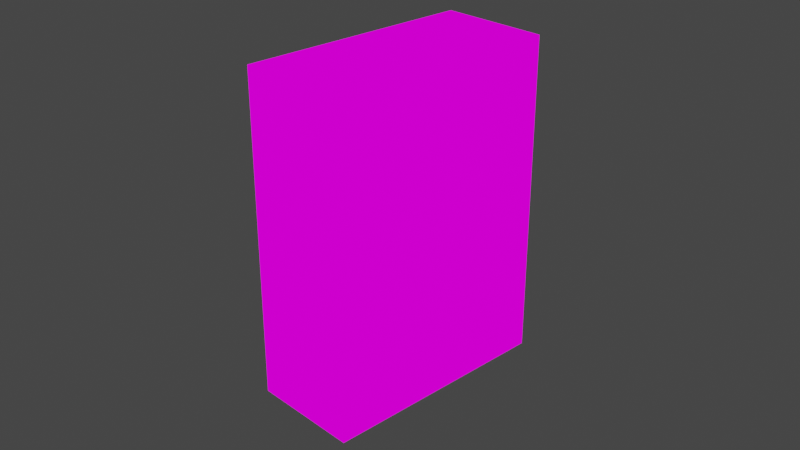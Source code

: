 # Source: product_box.blend  (saved by Blender 2.82.7; exported with 4.5.12 LTS)
import bpy
from mathutils import Matrix  # noqa: F401  (used for matrix-valued properties, if any)

bpy.ops.wm.read_factory_settings(use_empty=True)
scene = bpy.context.scene
scene.name = 'Scene'

# ---- collections
col_collection = bpy.data.collections.new('Collection'); scene.collection.children.link(col_collection)

# ---- images (referenced by path relative to the original .blend; pixels are not part of the script)
import os
ASSET_DIR = os.environ.get("B2B_ASSET_DIR", "")  # directory of the original .blend (textures are referenced by path, not embedded)
HERE = os.path.dirname(os.path.abspath(__file__))  # packed textures are extracted next to this script under _unpacked/

def load_image(name, relpath, width, height, colorspace="sRGB"):
    """Load a texture the original file referenced (path relative to the .blend, or extracted next to this script)."""
    p = next((c for c in (os.path.join(HERE, relpath), os.path.join(ASSET_DIR, relpath)) if relpath and os.path.exists(c)), "")
    if p:
        img = bpy.data.images.load(p, check_existing=True)
        img.name = name
    else:  # same state as the original file: an image datablock whose file is absent (Cycles renders it pink)
        img = bpy.data.images.new(name, width, height)
        img.source = "FILE"
        img.filepath = "//" + (relpath or name)
    img.colorspace_settings.name = colorspace
    return img
img_product_box = load_image('product box', '', 1024, 1024, 'sRGB')

# ---- materials (node trees are filled in below, after node groups)
mat_material = bpy.data.materials.new('Material')
mat_material.alpha_threshold = 0.0
mat_material.use_transparent_shadow = False
mat_material.line_color = (0.0, 0.0, 0.0, 1.0)

# ---- material node trees
mat_material.use_nodes = True; mat_material.node_tree.nodes.clear()
_N = mat_material.node_tree.nodes; _L = mat_material.node_tree.links
n0 = _N.new('ShaderNodeTexImage'); n0.name = 'Image Texture'; n0.location = (-46, 296)
n0.image = img_product_box
n1 = _N.new('ShaderNodeOutputMaterial'); n1.name = 'Material Output'; n1.location = (300, 300)
_L.new(n0.outputs[0], n1.inputs[0])
n1.is_active_output = True

# ---- world
world_world = bpy.data.worlds.new('World'); scene.world = world_world
world_world.use_nodes = True; world_world.node_tree.nodes.clear()
_N = world_world.node_tree.nodes; _L = world_world.node_tree.links
n0 = _N.new('ShaderNodeOutputWorld'); n0.name = 'World Output'; n0.location = (300, 300)
n1 = _N.new('ShaderNodeBackground'); n1.name = 'Background'; n1.location = (10, 300)
n1.inputs[0].default_value = (0.05088, 0.05088, 0.05088, 1.0)
_L.new(n1.outputs[0], n0.inputs[0])
n0.is_active_output = True
world_world.color = (0.05088, 0.05088, 0.05088)
world_world.use_sun_shadow = False
world_world.sun_shadow_jitter_overblur = 0.0

# ---- cameras
cam_camera = bpy.data.cameras.new('Camera')
cam_camera.clip_end = 100.0
cam_camera.ortho_scale = 7.314

# ---- lights
light_light = bpy.data.lights.new('Light', 'POINT')
light_light.transmission_factor = 0.0
light_light.energy = 1000.0
light_light.shadow_soft_size = 0.1
light_light.shadow_maximum_resolution = 0.006
light_light.use_absolute_resolution = True

# ---- meshes
me_cube = bpy.data.meshes.new('Cube')
me_cube.from_pydata([(0.6063, 1.316, 1.779), (0.6063, 1.316, -1.779), (0.6063, -1.316, 1.779), (0.6063, -1.316, -1.779), (-0.6063, 1.316, 1.779), (-0.6063, 1.316, -1.779), (-0.6063, -1.316, 1.779), (-0.6063, -1.316, -1.779)], [], [(0, 4, 6, 2), (3, 2, 6, 7), (7, 6, 4, 5), (5, 1, 3, 7), (1, 0, 2, 3), (5, 4, 0, 1)])
_uv = me_cube.uv_layers.new(name='UVMap')
_uv.uv.foreach_set('vector', [0.6271, 0.8596, 0.6271, 0.9753, 0.3759, 0.9753, 0.3759, 0.8596, 0.3608, 0.5037, 0.3608, 0.8433, 0.245, 0.8433, 0.245, 0.5037, 0.3734, 0.3613, 0.3734, 0.02166, 0.6246, 0.02166, 0.6246, 0.3613, 0.6244, 0.3745, 0.6244, 0.4902, 0.3731, 0.4902, 0.3731, 0.3745, 0.6261, 0.5046, 0.6261, 0.8443, 0.3749, 0.8443, 0.3749, 0.5046, 0.7548, 0.5037, 0.7548, 0.8433, 0.6391, 0.8433, 0.6391, 0.5037])
me_cube.materials.append(mat_material)
me_cube.use_remesh_preserve_volume = False
me_cube.use_remesh_preserve_attributes = False
me_cube.use_mirror_vertex_groups = False
me_cube.update()

# ---- objects
ob_cube = bpy.data.objects.new('Cube', me_cube)
ob_light = bpy.data.objects.new('Light', light_light)
ob_camera = bpy.data.objects.new('Camera', cam_camera)

# ---- transforms, parenting, visibility, modifiers, constraints
ob_cube.location = (0.0, 0.0, 0.0)
ob_cube.lock_rotations_4d = False
ob_cube.empty_display_type = 'ARROWS'
ob_cube.lineart.crease_threshold = 0.0
ob_light.location = (4.076, 1.005, 5.904)
ob_light.rotation_euler = (0.6503, 0.05522, 1.866)
ob_light.lock_rotations_4d = False
ob_light.empty_display_type = 'ARROWS'
ob_light.color = (0.0, 0.0, 0.0, 0.0)
ob_light.lineart.crease_threshold = 0.0
ob_camera.location = (7.359, -6.926, 4.958)
ob_camera.rotation_euler = (1.109, 0.0, 0.8149)
ob_camera.lock_rotations_4d = False
ob_camera.empty_display_type = 'ARROWS'
ob_camera.color = (0.0, 0.0, 0.0, 0.0)
ob_camera.display_type = 'WIRE'
ob_camera.lineart.crease_threshold = 0.0

# ---- collection membership
col_collection.objects.link(ob_cube)
col_collection.objects.link(ob_light)
col_collection.objects.link(ob_camera)

# ---- scene / render settings (as saved in the file)
scene.camera = ob_camera
scene.frame_start = 1; scene.frame_end = 250; scene.frame_set(3)
scene.render.engine = 'BLENDER_EEVEE_NEXT'
scene.cycles.use_denoising = False
scene.cycles.samples = 128
scene.cycles.sampling_pattern = 'TABULATED_SOBOL'
scene.cycles.use_adaptive_sampling = False
scene.cycles.use_light_tree = False
scene.view_settings.view_transform = 'Filmic'
bpy.context.view_layer.update()

